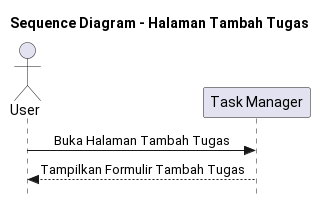

The diagram above was rendered by PlantUML. Its source (embedded in the PNG):
@startuml tambah_tugas

title Sequence Diagram - Halaman Tambah Tugas
skinparam Style strictuml
skinparam SequenceMessageAlignment center

actor User
participant "Task Manager" as TM

User -> TM: Buka Halaman Tambah Tugas
TM --> User: Tampilkan Formulir Tambah Tugas
@enduml